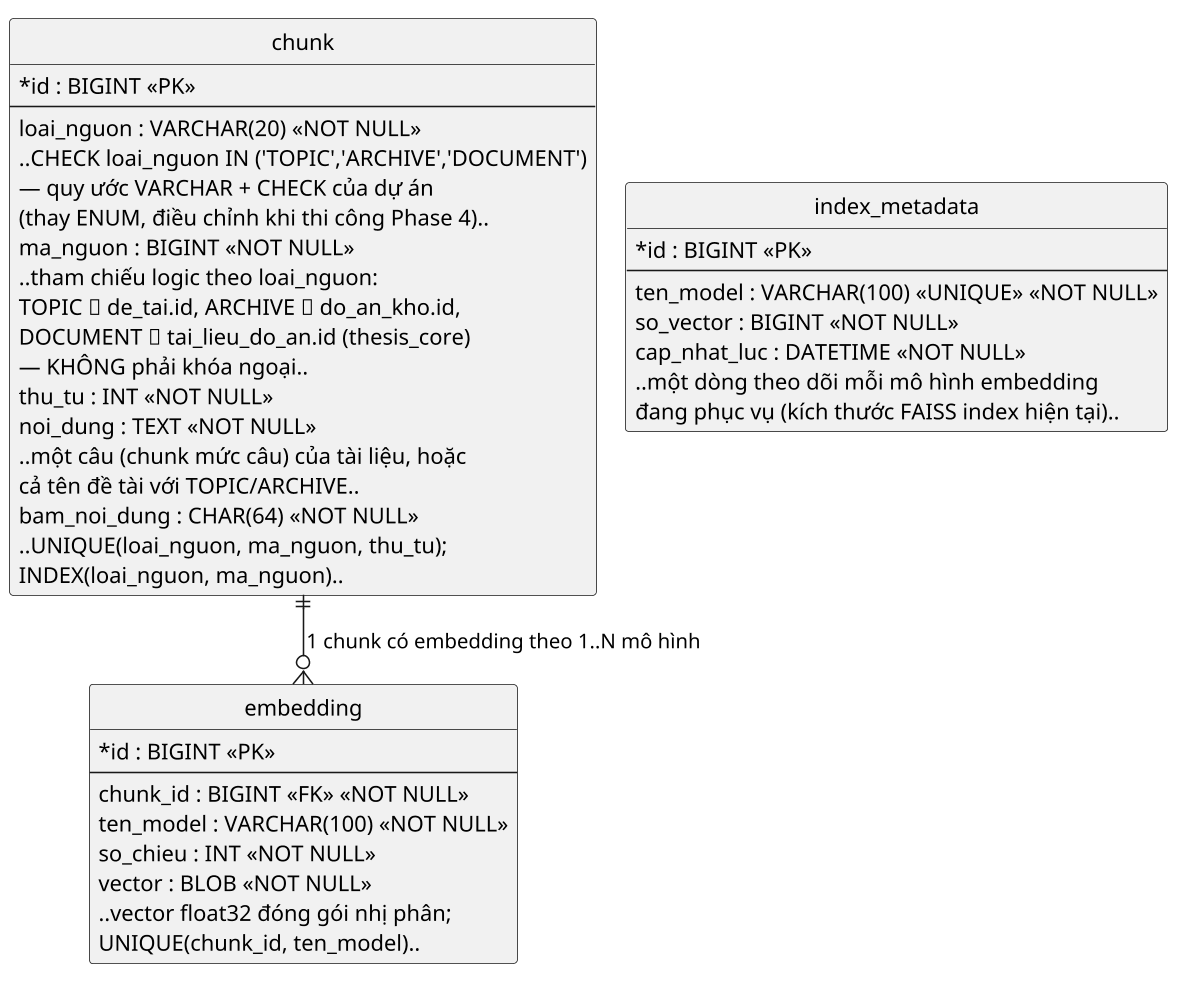

The diagram above was rendered by PlantUML. Its source (embedded in the PNG):
@startuml erd-thesis-ai
skinparam defaultFontName "Noto Sans"
skinparam shadowing false
skinparam dpi 150
skinparam backgroundColor white
skinparam classAttributeIconSize 0
!pragma layout smetana
hide circle
skinparam linetype ortho

' Schema riêng của Dịch vụ AI (`thesis_ai`). Không có khóa ngoại nào trỏ
' sang schema `thesis_core` (xem erd.puml) — mọi tham chiếu ngược
' (ma_nguon) chỉ là số logic do Web API gửi kèm khi gọi /ingest, không
' phải ràng buộc FK thật, để giữ đúng ranh giới sở hữu dữ liệu (schema
' ownership, §3.2.1 / §3.3.8).

entity "chunk" as chunk {
  *id : BIGINT <<PK>>
  --
  loai_nguon : VARCHAR(20) <<NOT NULL>>
  ..CHECK loai_nguon IN ('TOPIC','ARCHIVE','DOCUMENT')
  — quy ước VARCHAR + CHECK của dự án
  (thay ENUM, điều chỉnh khi thi công Phase 4)..
  ma_nguon : BIGINT <<NOT NULL>>
  ..tham chiếu logic theo loai_nguon:
  TOPIC → de_tai.id, ARCHIVE → do_an_kho.id,
  DOCUMENT → tai_lieu_do_an.id (thesis_core)
  — KHÔNG phải khóa ngoại..
  thu_tu : INT <<NOT NULL>>
  noi_dung : TEXT <<NOT NULL>>
  ..một câu (chunk mức câu) của tài liệu, hoặc
  cả tên đề tài với TOPIC/ARCHIVE..
  bam_noi_dung : CHAR(64) <<NOT NULL>>
  ..UNIQUE(loai_nguon, ma_nguon, thu_tu);
  INDEX(loai_nguon, ma_nguon)..
}

entity "embedding" as embedding {
  *id : BIGINT <<PK>>
  --
  chunk_id : BIGINT <<FK>> <<NOT NULL>>
  ten_model : VARCHAR(100) <<NOT NULL>>
  so_chieu : INT <<NOT NULL>>
  vector : BLOB <<NOT NULL>>
  ..vector float32 đóng gói nhị phân;
  UNIQUE(chunk_id, ten_model)..
}

entity "index_metadata" as index_metadata {
  *id : BIGINT <<PK>>
  --
  ten_model : VARCHAR(100) <<UNIQUE>> <<NOT NULL>>
  so_vector : BIGINT <<NOT NULL>>
  cap_nhat_luc : DATETIME <<NOT NULL>>
  ..một dòng theo dõi mỗi mô hình embedding
  đang phục vụ (kích thước FAISS index hiện tại)..
}

chunk ||--o{ embedding : "1 chunk có embedding theo 1..N mô hình"

@enduml